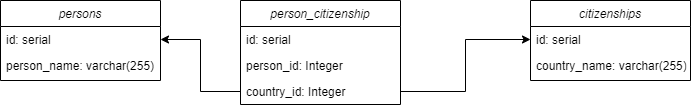

The diagram above was exported from draw.io. Its source (the exported page's mxGraphModel, read from the mxfile embedded in the PNG):
<mxGraphModel dx="1422" dy="794" grid="1" gridSize="10" guides="1" tooltips="1" connect="1" arrows="1" fold="1" page="1" pageScale="1" pageWidth="827" pageHeight="1169" math="0" shadow="0">
  <root>
    <mxCell id="WIyWlLk6GJQsqaUBKTNV-0" />
    <mxCell id="WIyWlLk6GJQsqaUBKTNV-1" parent="WIyWlLk6GJQsqaUBKTNV-0" />
    <mxCell id="zkfFHV4jXpPFQw0GAbJ--0" value="persons&#10;" style="swimlane;fontStyle=2;align=center;verticalAlign=top;childLayout=stackLayout;horizontal=1;startSize=26;horizontalStack=0;resizeParent=1;resizeLast=0;collapsible=1;marginBottom=0;rounded=0;shadow=0;strokeWidth=1;" parent="WIyWlLk6GJQsqaUBKTNV-1" vertex="1">
      <mxGeometry x="80" y="80" width="160" height="80" as="geometry">
        <mxRectangle x="230" y="140" width="160" height="26" as="alternateBounds" />
      </mxGeometry>
    </mxCell>
    <mxCell id="zkfFHV4jXpPFQw0GAbJ--1" value="id: serial" style="text;align=left;verticalAlign=top;spacingLeft=4;spacingRight=4;overflow=hidden;rotatable=0;points=[[0,0.5],[1,0.5]];portConstraint=eastwest;" parent="zkfFHV4jXpPFQw0GAbJ--0" vertex="1">
      <mxGeometry y="26" width="160" height="26" as="geometry" />
    </mxCell>
    <mxCell id="zkfFHV4jXpPFQw0GAbJ--2" value="person_name: varchar(255)" style="text;align=left;verticalAlign=top;spacingLeft=4;spacingRight=4;overflow=hidden;rotatable=0;points=[[0,0.5],[1,0.5]];portConstraint=eastwest;rounded=0;shadow=0;html=0;" parent="zkfFHV4jXpPFQw0GAbJ--0" vertex="1">
      <mxGeometry y="52" width="160" height="26" as="geometry" />
    </mxCell>
    <mxCell id="fqU_ROhFCLa-LwcxfRSk-0" value="citizenships" style="swimlane;fontStyle=2;align=center;verticalAlign=top;childLayout=stackLayout;horizontal=1;startSize=26;horizontalStack=0;resizeParent=1;resizeLast=0;collapsible=1;marginBottom=0;rounded=0;shadow=0;strokeWidth=1;" parent="WIyWlLk6GJQsqaUBKTNV-1" vertex="1">
      <mxGeometry x="610" y="80" width="160" height="80" as="geometry">
        <mxRectangle x="230" y="140" width="160" height="26" as="alternateBounds" />
      </mxGeometry>
    </mxCell>
    <mxCell id="fqU_ROhFCLa-LwcxfRSk-1" value="id: serial" style="text;align=left;verticalAlign=top;spacingLeft=4;spacingRight=4;overflow=hidden;rotatable=0;points=[[0,0.5],[1,0.5]];portConstraint=eastwest;" parent="fqU_ROhFCLa-LwcxfRSk-0" vertex="1">
      <mxGeometry y="26" width="160" height="26" as="geometry" />
    </mxCell>
    <mxCell id="fqU_ROhFCLa-LwcxfRSk-2" value="country_name: varchar(255)" style="text;align=left;verticalAlign=top;spacingLeft=4;spacingRight=4;overflow=hidden;rotatable=0;points=[[0,0.5],[1,0.5]];portConstraint=eastwest;rounded=0;shadow=0;html=0;" parent="fqU_ROhFCLa-LwcxfRSk-0" vertex="1">
      <mxGeometry y="52" width="160" height="26" as="geometry" />
    </mxCell>
    <mxCell id="fqU_ROhFCLa-LwcxfRSk-3" value="person_citizenship" style="swimlane;fontStyle=2;align=center;verticalAlign=top;childLayout=stackLayout;horizontal=1;startSize=26;horizontalStack=0;resizeParent=1;resizeLast=0;collapsible=1;marginBottom=0;rounded=0;shadow=0;strokeWidth=1;" parent="WIyWlLk6GJQsqaUBKTNV-1" vertex="1">
      <mxGeometry x="320" y="80" width="160" height="104" as="geometry">
        <mxRectangle x="230" y="140" width="160" height="26" as="alternateBounds" />
      </mxGeometry>
    </mxCell>
    <mxCell id="fqU_ROhFCLa-LwcxfRSk-4" value="id: serial" style="text;align=left;verticalAlign=top;spacingLeft=4;spacingRight=4;overflow=hidden;rotatable=0;points=[[0,0.5],[1,0.5]];portConstraint=eastwest;" parent="fqU_ROhFCLa-LwcxfRSk-3" vertex="1">
      <mxGeometry y="26" width="160" height="26" as="geometry" />
    </mxCell>
    <mxCell id="fqU_ROhFCLa-LwcxfRSk-5" value="person_id: Integer" style="text;align=left;verticalAlign=top;spacingLeft=4;spacingRight=4;overflow=hidden;rotatable=0;points=[[0,0.5],[1,0.5]];portConstraint=eastwest;rounded=0;shadow=0;html=0;" parent="fqU_ROhFCLa-LwcxfRSk-3" vertex="1">
      <mxGeometry y="52" width="160" height="26" as="geometry" />
    </mxCell>
    <mxCell id="fqU_ROhFCLa-LwcxfRSk-6" value="country_id: Integer" style="text;align=left;verticalAlign=top;spacingLeft=4;spacingRight=4;overflow=hidden;rotatable=0;points=[[0,0.5],[1,0.5]];portConstraint=eastwest;rounded=0;shadow=0;html=0;" parent="fqU_ROhFCLa-LwcxfRSk-3" vertex="1">
      <mxGeometry y="78" width="160" height="26" as="geometry" />
    </mxCell>
    <mxCell id="fqU_ROhFCLa-LwcxfRSk-7" style="edgeStyle=orthogonalEdgeStyle;rounded=0;orthogonalLoop=1;jettySize=auto;html=1;entryX=0;entryY=0.5;entryDx=0;entryDy=0;" parent="WIyWlLk6GJQsqaUBKTNV-1" source="fqU_ROhFCLa-LwcxfRSk-6" target="fqU_ROhFCLa-LwcxfRSk-1" edge="1">
      <mxGeometry relative="1" as="geometry" />
    </mxCell>
    <mxCell id="fqU_ROhFCLa-LwcxfRSk-8" style="edgeStyle=orthogonalEdgeStyle;rounded=0;orthogonalLoop=1;jettySize=auto;html=1;entryX=1;entryY=0.5;entryDx=0;entryDy=0;" parent="WIyWlLk6GJQsqaUBKTNV-1" source="fqU_ROhFCLa-LwcxfRSk-6" target="zkfFHV4jXpPFQw0GAbJ--1" edge="1">
      <mxGeometry relative="1" as="geometry" />
    </mxCell>
  </root>
</mxGraphModel>